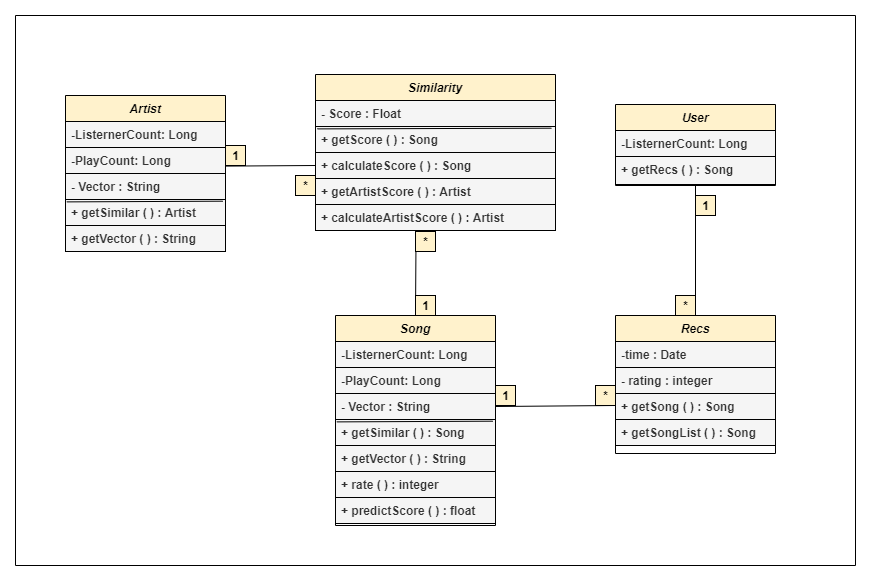

The diagram above was exported from draw.io. Its source (the exported page's mxGraphModel, read from the mxfile embedded in the PNG):
<mxGraphModel dx="1422" dy="1991" grid="1" gridSize="10" guides="1" tooltips="1" connect="1" arrows="1" fold="1" page="1" pageScale="1" pageWidth="827" pageHeight="1169" math="0" shadow="0">
  <root>
    <mxCell id="WIyWlLk6GJQsqaUBKTNV-0" />
    <mxCell id="WIyWlLk6GJQsqaUBKTNV-1" parent="WIyWlLk6GJQsqaUBKTNV-0" />
    <mxCell id="zkfFHV4jXpPFQw0GAbJ--0" value="Artist" style="swimlane;fontStyle=3;align=center;verticalAlign=top;childLayout=stackLayout;horizontal=1;startSize=26;horizontalStack=0;resizeParent=1;resizeLast=0;collapsible=1;marginBottom=0;rounded=0;shadow=0;strokeWidth=1;fillColor=#fff2cc;strokeColor=#000000;" parent="WIyWlLk6GJQsqaUBKTNV-1" vertex="1">
      <mxGeometry x="90" y="-150" width="160" height="156" as="geometry">
        <mxRectangle x="230" y="140" width="160" height="26" as="alternateBounds" />
      </mxGeometry>
    </mxCell>
    <mxCell id="v_sQa9J0me566jJ-YGLV-3" value="-ListernerCount: Long" style="text;align=left;verticalAlign=top;spacingLeft=4;spacingRight=4;overflow=hidden;rotatable=0;points=[[0,0.5],[1,0.5]];portConstraint=eastwest;fontStyle=1;fillColor=#f5f5f5;strokeColor=#000000;fontColor=#333333;" parent="zkfFHV4jXpPFQw0GAbJ--0" vertex="1">
      <mxGeometry y="26" width="160" height="26" as="geometry" />
    </mxCell>
    <mxCell id="QW5HkRZN9neh_6toELBV-0" value="-PlayCount: Long" style="text;align=left;verticalAlign=top;spacingLeft=4;spacingRight=4;overflow=hidden;rotatable=0;points=[[0,0.5],[1,0.5]];portConstraint=eastwest;fontStyle=1;fillColor=#f5f5f5;strokeColor=#000000;fontColor=#333333;" parent="zkfFHV4jXpPFQw0GAbJ--0" vertex="1">
      <mxGeometry y="52" width="160" height="26" as="geometry" />
    </mxCell>
    <mxCell id="QW5HkRZN9neh_6toELBV-1" value="- Vector : String" style="text;align=left;verticalAlign=top;spacingLeft=4;spacingRight=4;overflow=hidden;rotatable=0;points=[[0,0.5],[1,0.5]];portConstraint=eastwest;fontStyle=1;fillColor=#f5f5f5;strokeColor=#000000;fontColor=#333333;" parent="zkfFHV4jXpPFQw0GAbJ--0" vertex="1">
      <mxGeometry y="78" width="160" height="26" as="geometry" />
    </mxCell>
    <mxCell id="QW5HkRZN9neh_6toELBV-18" value="+ getSimilar ( ) : Artist" style="text;align=left;verticalAlign=top;spacingLeft=4;spacingRight=4;overflow=hidden;rotatable=0;points=[[0,0.5],[1,0.5]];portConstraint=eastwest;fontStyle=1;fillColor=#f5f5f5;strokeColor=#000000;fontColor=#333333;" parent="zkfFHV4jXpPFQw0GAbJ--0" vertex="1">
      <mxGeometry y="104" width="160" height="26" as="geometry" />
    </mxCell>
    <mxCell id="QW5HkRZN9neh_6toELBV-17" style="rounded=1;orthogonalLoop=1;jettySize=auto;html=1;entryX=0.983;entryY=0.065;entryDx=0;entryDy=0;endArrow=none;endFill=0;fontStyle=1;exitX=0.008;exitY=1.092;exitDx=0;exitDy=0;exitPerimeter=0;entryPerimeter=0;fillColor=#fff2cc;strokeColor=#000000;" parent="zkfFHV4jXpPFQw0GAbJ--0" source="QW5HkRZN9neh_6toELBV-1" target="QW5HkRZN9neh_6toELBV-18" edge="1">
      <mxGeometry relative="1" as="geometry">
        <mxPoint x="525" y="345" as="sourcePoint" />
        <mxPoint x="639.9999999999998" y="250" as="targetPoint" />
        <Array as="points" />
      </mxGeometry>
    </mxCell>
    <mxCell id="QW5HkRZN9neh_6toELBV-8" value="+ getVector ( ) : String" style="text;align=left;verticalAlign=top;spacingLeft=4;spacingRight=4;overflow=hidden;rotatable=0;points=[[0,0.5],[1,0.5]];portConstraint=eastwest;fontStyle=1;fillColor=#f5f5f5;strokeColor=#000000;fontColor=#333333;" parent="zkfFHV4jXpPFQw0GAbJ--0" vertex="1">
      <mxGeometry y="130" width="160" height="26" as="geometry" />
    </mxCell>
    <mxCell id="N0fo_czpuOjXfaV0NV17-51" value="" style="endArrow=none;html=1;rounded=0;align=center;verticalAlign=bottom;labelBackgroundColor=none;fontStyle=1;fillColor=#fff2cc;strokeColor=#000000;" parent="WIyWlLk6GJQsqaUBKTNV-1" edge="1">
      <mxGeometry relative="1" as="geometry">
        <mxPoint x="880" y="320" as="targetPoint" />
        <mxPoint x="40" y="320" as="sourcePoint" />
      </mxGeometry>
    </mxCell>
    <mxCell id="N0fo_czpuOjXfaV0NV17-52" value="" style="endArrow=none;html=1;rounded=0;align=center;verticalAlign=bottom;labelBackgroundColor=none;fontStyle=1;fillColor=#fff2cc;strokeColor=#000000;" parent="WIyWlLk6GJQsqaUBKTNV-1" edge="1">
      <mxGeometry relative="1" as="geometry">
        <mxPoint x="880" y="-230" as="targetPoint" />
        <mxPoint x="40" y="-230" as="sourcePoint" />
      </mxGeometry>
    </mxCell>
    <mxCell id="N0fo_czpuOjXfaV0NV17-53" value="" style="endArrow=none;html=1;rounded=0;align=center;verticalAlign=bottom;labelBackgroundColor=none;fontStyle=1;fillColor=#fff2cc;strokeColor=#000000;" parent="WIyWlLk6GJQsqaUBKTNV-1" edge="1">
      <mxGeometry relative="1" as="geometry">
        <mxPoint x="880" y="320" as="targetPoint" />
        <mxPoint x="880" y="-230" as="sourcePoint" />
      </mxGeometry>
    </mxCell>
    <mxCell id="N0fo_czpuOjXfaV0NV17-54" value="" style="endArrow=none;html=1;rounded=0;align=center;verticalAlign=bottom;labelBackgroundColor=none;fontStyle=1;fillColor=#fff2cc;strokeColor=#000000;" parent="WIyWlLk6GJQsqaUBKTNV-1" edge="1">
      <mxGeometry relative="1" as="geometry">
        <mxPoint x="40" y="320" as="targetPoint" />
        <mxPoint x="40" y="-230" as="sourcePoint" />
      </mxGeometry>
    </mxCell>
    <mxCell id="v_sQa9J0me566jJ-YGLV-33" value="" style="endArrow=none;html=1;rounded=0;align=center;verticalAlign=bottom;labelBackgroundColor=none;fontStyle=1;entryX=0;entryY=0.5;entryDx=0;entryDy=0;exitX=0.008;exitY=1.03;exitDx=0;exitDy=0;exitPerimeter=0;fillColor=#fff2cc;strokeColor=#000000;" parent="WIyWlLk6GJQsqaUBKTNV-1" source="z7cO3X4h5A6JQuddIkKV-0" target="QW5HkRZN9neh_6toELBV-25" edge="1">
      <mxGeometry relative="1" as="geometry">
        <mxPoint x="381.96000000000004" y="-227.00000000000023" as="targetPoint" />
        <mxPoint x="185" y="-171" as="sourcePoint" />
      </mxGeometry>
    </mxCell>
    <mxCell id="QW5HkRZN9neh_6toELBV-19" value="Similarity" style="swimlane;fontStyle=3;align=center;verticalAlign=top;childLayout=stackLayout;horizontal=1;startSize=26;horizontalStack=0;resizeParent=1;resizeLast=0;collapsible=1;marginBottom=0;rounded=0;shadow=0;strokeWidth=1;fillColor=#fff2cc;strokeColor=#000000;" parent="WIyWlLk6GJQsqaUBKTNV-1" vertex="1">
      <mxGeometry x="340" y="-171" width="240" height="156" as="geometry">
        <mxRectangle x="230" y="140" width="160" height="26" as="alternateBounds" />
      </mxGeometry>
    </mxCell>
    <mxCell id="QW5HkRZN9neh_6toELBV-22" value="- Score : Float" style="text;align=left;verticalAlign=top;spacingLeft=4;spacingRight=4;overflow=hidden;rotatable=0;points=[[0,0.5],[1,0.5]];portConstraint=eastwest;fontStyle=1;fillColor=#f5f5f5;strokeColor=#000000;fontColor=#333333;" parent="QW5HkRZN9neh_6toELBV-19" vertex="1">
      <mxGeometry y="26" width="240" height="26" as="geometry" />
    </mxCell>
    <mxCell id="QW5HkRZN9neh_6toELBV-23" value="+ getScore ( ) : Song" style="text;align=left;verticalAlign=top;spacingLeft=4;spacingRight=4;overflow=hidden;rotatable=0;points=[[0,0.5],[1,0.5]];portConstraint=eastwest;fontStyle=1;fillColor=#f5f5f5;strokeColor=#000000;fontColor=#333333;" parent="QW5HkRZN9neh_6toELBV-19" vertex="1">
      <mxGeometry y="52" width="240" height="26" as="geometry" />
    </mxCell>
    <mxCell id="QW5HkRZN9neh_6toELBV-24" style="rounded=1;orthogonalLoop=1;jettySize=auto;html=1;entryX=0.983;entryY=0.065;entryDx=0;entryDy=0;endArrow=none;endFill=0;fontStyle=1;exitX=0.008;exitY=1.092;exitDx=0;exitDy=0;exitPerimeter=0;entryPerimeter=0;fillColor=#fff2cc;strokeColor=#000000;" parent="QW5HkRZN9neh_6toELBV-19" source="QW5HkRZN9neh_6toELBV-22" target="QW5HkRZN9neh_6toELBV-23" edge="1">
      <mxGeometry relative="1" as="geometry">
        <mxPoint x="525" y="345" as="sourcePoint" />
        <mxPoint x="639.9999999999998" y="250" as="targetPoint" />
        <Array as="points" />
      </mxGeometry>
    </mxCell>
    <mxCell id="QW5HkRZN9neh_6toELBV-25" value="+ calculateScore ( ) : Song" style="text;align=left;verticalAlign=top;spacingLeft=4;spacingRight=4;overflow=hidden;rotatable=0;points=[[0,0.5],[1,0.5]];portConstraint=eastwest;fontStyle=1;fillColor=#f5f5f5;strokeColor=#000000;fontColor=#333333;" parent="QW5HkRZN9neh_6toELBV-19" vertex="1">
      <mxGeometry y="78" width="240" height="26" as="geometry" />
    </mxCell>
    <mxCell id="QW5HkRZN9neh_6toELBV-26" value="+ getArtistScore ( ) : Artist" style="text;align=left;verticalAlign=top;spacingLeft=4;spacingRight=4;overflow=hidden;rotatable=0;points=[[0,0.5],[1,0.5]];portConstraint=eastwest;fontStyle=1;fillColor=#f5f5f5;strokeColor=#000000;fontColor=#333333;" parent="QW5HkRZN9neh_6toELBV-19" vertex="1">
      <mxGeometry y="104" width="240" height="26" as="geometry" />
    </mxCell>
    <mxCell id="QW5HkRZN9neh_6toELBV-27" value="+ calculateArtistScore ( ) : Artist" style="text;align=left;verticalAlign=top;spacingLeft=4;spacingRight=4;overflow=hidden;rotatable=0;points=[[0,0.5],[1,0.5]];portConstraint=eastwest;fontStyle=1;fillColor=#f5f5f5;strokeColor=#000000;fontColor=#333333;" parent="QW5HkRZN9neh_6toELBV-19" vertex="1">
      <mxGeometry y="130" width="240" height="26" as="geometry" />
    </mxCell>
    <mxCell id="QW5HkRZN9neh_6toELBV-28" value="User" style="swimlane;fontStyle=3;align=center;verticalAlign=top;childLayout=stackLayout;horizontal=1;startSize=26;horizontalStack=0;resizeParent=1;resizeLast=0;collapsible=1;marginBottom=0;rounded=0;shadow=0;strokeWidth=1;fillColor=#fff2cc;strokeColor=#000000;" parent="WIyWlLk6GJQsqaUBKTNV-1" vertex="1">
      <mxGeometry x="640" y="-141" width="160" height="81" as="geometry">
        <mxRectangle x="230" y="140" width="160" height="26" as="alternateBounds" />
      </mxGeometry>
    </mxCell>
    <mxCell id="QW5HkRZN9neh_6toELBV-29" value="-ListernerCount: Long" style="text;align=left;verticalAlign=top;spacingLeft=4;spacingRight=4;overflow=hidden;rotatable=0;points=[[0,0.5],[1,0.5]];portConstraint=eastwest;fontStyle=1;fillColor=#f5f5f5;strokeColor=#000000;fontColor=#333333;" parent="QW5HkRZN9neh_6toELBV-28" vertex="1">
      <mxGeometry y="26" width="160" height="26" as="geometry" />
    </mxCell>
    <mxCell id="QW5HkRZN9neh_6toELBV-33" style="rounded=1;orthogonalLoop=1;jettySize=auto;html=1;endArrow=none;endFill=0;fontStyle=1;fillColor=#fff2cc;strokeColor=#000000;" parent="QW5HkRZN9neh_6toELBV-28" edge="1">
      <mxGeometry relative="1" as="geometry">
        <mxPoint x="1" y="54" as="sourcePoint" />
        <mxPoint x="157" y="54" as="targetPoint" />
        <Array as="points" />
      </mxGeometry>
    </mxCell>
    <mxCell id="QW5HkRZN9neh_6toELBV-36" value="+ getRecs ( ) : Song" style="text;align=left;verticalAlign=top;spacingLeft=4;spacingRight=4;overflow=hidden;rotatable=0;points=[[0,0.5],[1,0.5]];portConstraint=eastwest;fontStyle=1;fillColor=#f5f5f5;strokeColor=#000000;fontColor=#333333;" parent="QW5HkRZN9neh_6toELBV-28" vertex="1">
      <mxGeometry y="52" width="160" height="28" as="geometry" />
    </mxCell>
    <mxCell id="QW5HkRZN9neh_6toELBV-37" value="Recs" style="swimlane;fontStyle=3;align=center;verticalAlign=top;childLayout=stackLayout;horizontal=1;startSize=26;horizontalStack=0;resizeParent=1;resizeLast=0;collapsible=1;marginBottom=0;rounded=0;shadow=0;strokeWidth=1;fillColor=#fff2cc;strokeColor=#000000;" parent="WIyWlLk6GJQsqaUBKTNV-1" vertex="1">
      <mxGeometry x="640" y="70" width="160" height="138" as="geometry">
        <mxRectangle x="230" y="140" width="160" height="26" as="alternateBounds" />
      </mxGeometry>
    </mxCell>
    <mxCell id="QW5HkRZN9neh_6toELBV-38" value="-time : Date" style="text;align=left;verticalAlign=top;spacingLeft=4;spacingRight=4;overflow=hidden;rotatable=0;points=[[0,0.5],[1,0.5]];portConstraint=eastwest;fontStyle=1;fillColor=#f5f5f5;strokeColor=#000000;fontColor=#333333;" parent="QW5HkRZN9neh_6toELBV-37" vertex="1">
      <mxGeometry y="26" width="160" height="26" as="geometry" />
    </mxCell>
    <mxCell id="QW5HkRZN9neh_6toELBV-39" value="- rating : integer" style="text;align=left;verticalAlign=top;spacingLeft=4;spacingRight=4;overflow=hidden;rotatable=0;points=[[0,0.5],[1,0.5]];portConstraint=eastwest;fontStyle=1;fillColor=#f5f5f5;strokeColor=#000000;fontColor=#333333;" parent="QW5HkRZN9neh_6toELBV-37" vertex="1">
      <mxGeometry y="52" width="160" height="26" as="geometry" />
    </mxCell>
    <mxCell id="QW5HkRZN9neh_6toELBV-42" style="rounded=1;orthogonalLoop=1;jettySize=auto;html=1;endArrow=none;endFill=0;fontStyle=1;fillColor=#fff2cc;strokeColor=#000000;" parent="QW5HkRZN9neh_6toELBV-37" edge="1">
      <mxGeometry relative="1" as="geometry">
        <mxPoint y="80" as="sourcePoint" />
        <mxPoint x="157" y="80" as="targetPoint" />
        <Array as="points" />
      </mxGeometry>
    </mxCell>
    <mxCell id="QW5HkRZN9neh_6toELBV-44" value="+ getSong ( ) : Song" style="text;align=left;verticalAlign=top;spacingLeft=4;spacingRight=4;overflow=hidden;rotatable=0;points=[[0,0.5],[1,0.5]];portConstraint=eastwest;fontStyle=1;fillColor=#f5f5f5;strokeColor=#000000;fontColor=#333333;" parent="QW5HkRZN9neh_6toELBV-37" vertex="1">
      <mxGeometry y="78" width="160" height="26" as="geometry" />
    </mxCell>
    <mxCell id="QW5HkRZN9neh_6toELBV-45" value="+ getSongList ( ) : Song" style="text;align=left;verticalAlign=top;spacingLeft=4;spacingRight=4;overflow=hidden;rotatable=0;points=[[0,0.5],[1,0.5]];portConstraint=eastwest;fontStyle=1;fillColor=#f5f5f5;strokeColor=#000000;fontColor=#333333;" parent="QW5HkRZN9neh_6toELBV-37" vertex="1">
      <mxGeometry y="104" width="160" height="26" as="geometry" />
    </mxCell>
    <mxCell id="QW5HkRZN9neh_6toELBV-46" value="Song" style="swimlane;fontStyle=3;align=center;verticalAlign=top;childLayout=stackLayout;horizontal=1;startSize=26;horizontalStack=0;resizeParent=1;resizeLast=0;collapsible=1;marginBottom=0;rounded=0;shadow=0;strokeWidth=1;fillColor=#fff2cc;strokeColor=#000000;" parent="WIyWlLk6GJQsqaUBKTNV-1" vertex="1">
      <mxGeometry x="360" y="70" width="160" height="210" as="geometry">
        <mxRectangle x="230" y="140" width="160" height="26" as="alternateBounds" />
      </mxGeometry>
    </mxCell>
    <mxCell id="QW5HkRZN9neh_6toELBV-47" value="-ListernerCount: Long" style="text;align=left;verticalAlign=top;spacingLeft=4;spacingRight=4;overflow=hidden;rotatable=0;points=[[0,0.5],[1,0.5]];portConstraint=eastwest;fontStyle=1;fillColor=#f5f5f5;strokeColor=#000000;fontColor=#333333;" parent="QW5HkRZN9neh_6toELBV-46" vertex="1">
      <mxGeometry y="26" width="160" height="26" as="geometry" />
    </mxCell>
    <mxCell id="QW5HkRZN9neh_6toELBV-48" value="-PlayCount: Long" style="text;align=left;verticalAlign=top;spacingLeft=4;spacingRight=4;overflow=hidden;rotatable=0;points=[[0,0.5],[1,0.5]];portConstraint=eastwest;fontStyle=1;fillColor=#f5f5f5;strokeColor=#000000;fontColor=#333333;" parent="QW5HkRZN9neh_6toELBV-46" vertex="1">
      <mxGeometry y="52" width="160" height="26" as="geometry" />
    </mxCell>
    <mxCell id="QW5HkRZN9neh_6toELBV-49" value="- Vector : String" style="text;align=left;verticalAlign=top;spacingLeft=4;spacingRight=4;overflow=hidden;rotatable=0;points=[[0,0.5],[1,0.5]];portConstraint=eastwest;fontStyle=1;fillColor=#f5f5f5;strokeColor=#000000;fontColor=#333333;" parent="QW5HkRZN9neh_6toELBV-46" vertex="1">
      <mxGeometry y="78" width="160" height="26" as="geometry" />
    </mxCell>
    <mxCell id="QW5HkRZN9neh_6toELBV-50" value="+ getSimilar ( ) : Song" style="text;align=left;verticalAlign=top;spacingLeft=4;spacingRight=4;overflow=hidden;rotatable=0;points=[[0,0.5],[1,0.5]];portConstraint=eastwest;fontStyle=1;fillColor=#f5f5f5;strokeColor=#000000;fontColor=#333333;" parent="QW5HkRZN9neh_6toELBV-46" vertex="1">
      <mxGeometry y="104" width="160" height="26" as="geometry" />
    </mxCell>
    <mxCell id="QW5HkRZN9neh_6toELBV-51" style="rounded=1;orthogonalLoop=1;jettySize=auto;html=1;entryX=0.983;entryY=0.065;entryDx=0;entryDy=0;endArrow=none;endFill=0;fontStyle=1;exitX=0.008;exitY=1.092;exitDx=0;exitDy=0;exitPerimeter=0;entryPerimeter=0;fillColor=#fff2cc;strokeColor=#000000;" parent="QW5HkRZN9neh_6toELBV-46" source="QW5HkRZN9neh_6toELBV-49" target="QW5HkRZN9neh_6toELBV-50" edge="1">
      <mxGeometry relative="1" as="geometry">
        <mxPoint x="525" y="345" as="sourcePoint" />
        <mxPoint x="639.9999999999998" y="250" as="targetPoint" />
        <Array as="points" />
      </mxGeometry>
    </mxCell>
    <mxCell id="QW5HkRZN9neh_6toELBV-55" value="+ getVector ( ) : String" style="text;align=left;verticalAlign=top;spacingLeft=4;spacingRight=4;overflow=hidden;rotatable=0;points=[[0,0.5],[1,0.5]];portConstraint=eastwest;fontStyle=1;fillColor=#f5f5f5;strokeColor=#000000;fontColor=#333333;" parent="QW5HkRZN9neh_6toELBV-46" vertex="1">
      <mxGeometry y="130" width="160" height="26" as="geometry" />
    </mxCell>
    <mxCell id="QW5HkRZN9neh_6toELBV-56" value="+ rate ( ) : integer" style="text;align=left;verticalAlign=top;spacingLeft=4;spacingRight=4;overflow=hidden;rotatable=0;points=[[0,0.5],[1,0.5]];portConstraint=eastwest;fontStyle=1;fillColor=#f5f5f5;strokeColor=#000000;fontColor=#333333;" parent="QW5HkRZN9neh_6toELBV-46" vertex="1">
      <mxGeometry y="156" width="160" height="26" as="geometry" />
    </mxCell>
    <mxCell id="QW5HkRZN9neh_6toELBV-57" value="+ predictScore ( ) : float" style="text;align=left;verticalAlign=top;spacingLeft=4;spacingRight=4;overflow=hidden;rotatable=0;points=[[0,0.5],[1,0.5]];portConstraint=eastwest;fontStyle=1;fillColor=#f5f5f5;strokeColor=#000000;fontColor=#333333;" parent="QW5HkRZN9neh_6toELBV-46" vertex="1">
      <mxGeometry y="182" width="160" height="26" as="geometry" />
    </mxCell>
    <mxCell id="z7cO3X4h5A6JQuddIkKV-0" value="1" style="text;html=1;align=center;verticalAlign=middle;resizable=0;points=[];autosize=1;strokeColor=#000000;fillColor=#fff2cc;fontStyle=1;" parent="WIyWlLk6GJQsqaUBKTNV-1" vertex="1">
      <mxGeometry x="250" y="-100" width="20" height="20" as="geometry" />
    </mxCell>
    <mxCell id="z7cO3X4h5A6JQuddIkKV-2" value="*" style="text;html=1;align=center;verticalAlign=middle;resizable=0;points=[];autosize=1;strokeColor=#000000;fillColor=#fff2cc;fontStyle=1;" parent="WIyWlLk6GJQsqaUBKTNV-1" vertex="1">
      <mxGeometry x="320" y="-70" width="20" height="20" as="geometry" />
    </mxCell>
    <mxCell id="z7cO3X4h5A6JQuddIkKV-3" value="" style="endArrow=none;html=1;rounded=0;align=center;verticalAlign=bottom;labelBackgroundColor=none;fontStyle=1;entryX=0.419;entryY=1.026;entryDx=0;entryDy=0;exitX=0.5;exitY=0;exitDx=0;exitDy=0;entryPerimeter=0;fillColor=#fff2cc;strokeColor=#000000;" parent="WIyWlLk6GJQsqaUBKTNV-1" source="QW5HkRZN9neh_6toELBV-46" target="QW5HkRZN9neh_6toELBV-27" edge="1">
      <mxGeometry relative="1" as="geometry">
        <mxPoint x="350" y="-67.5" as="targetPoint" />
        <mxPoint x="260.96000000000004" y="-66.99199999999996" as="sourcePoint" />
      </mxGeometry>
    </mxCell>
    <mxCell id="z7cO3X4h5A6JQuddIkKV-5" value="*" style="text;html=1;align=center;verticalAlign=middle;resizable=0;points=[];autosize=1;strokeColor=#000000;fillColor=#fff2cc;fontStyle=1;" parent="WIyWlLk6GJQsqaUBKTNV-1" vertex="1">
      <mxGeometry x="440" y="-14" width="20" height="20" as="geometry" />
    </mxCell>
    <mxCell id="z7cO3X4h5A6JQuddIkKV-6" value="1" style="text;html=1;align=center;verticalAlign=middle;resizable=0;points=[];autosize=1;strokeColor=#000000;fillColor=#fff2cc;fontStyle=1;" parent="WIyWlLk6GJQsqaUBKTNV-1" vertex="1">
      <mxGeometry x="440" y="50" width="20" height="20" as="geometry" />
    </mxCell>
    <mxCell id="z7cO3X4h5A6JQuddIkKV-7" value="" style="endArrow=none;html=1;rounded=0;align=center;verticalAlign=bottom;labelBackgroundColor=none;fontStyle=1;exitX=0.5;exitY=0;exitDx=0;exitDy=0;entryX=0.5;entryY=1;entryDx=0;entryDy=0;fillColor=#fff2cc;strokeColor=#000000;" parent="WIyWlLk6GJQsqaUBKTNV-1" source="QW5HkRZN9neh_6toELBV-37" target="QW5HkRZN9neh_6toELBV-28" edge="1">
      <mxGeometry relative="1" as="geometry">
        <mxPoint x="720" y="-50" as="targetPoint" />
        <mxPoint x="580" y="-79.39999999999986" as="sourcePoint" />
      </mxGeometry>
    </mxCell>
    <mxCell id="z7cO3X4h5A6JQuddIkKV-8" value="1" style="text;html=1;align=center;verticalAlign=middle;resizable=0;points=[];autosize=1;strokeColor=#000000;fillColor=#fff2cc;fontStyle=1;" parent="WIyWlLk6GJQsqaUBKTNV-1" vertex="1">
      <mxGeometry x="720" y="-50" width="20" height="20" as="geometry" />
    </mxCell>
    <mxCell id="z7cO3X4h5A6JQuddIkKV-9" value="*" style="text;html=1;align=center;verticalAlign=middle;resizable=0;points=[];autosize=1;strokeColor=#000000;fillColor=#fff2cc;fontStyle=1;" parent="WIyWlLk6GJQsqaUBKTNV-1" vertex="1">
      <mxGeometry x="700" y="50" width="20" height="20" as="geometry" />
    </mxCell>
    <mxCell id="z7cO3X4h5A6JQuddIkKV-10" value="" style="endArrow=none;html=1;rounded=0;align=center;verticalAlign=bottom;labelBackgroundColor=none;fontStyle=1;entryX=0;entryY=0.5;entryDx=0;entryDy=0;exitX=1;exitY=0.5;exitDx=0;exitDy=0;fillColor=#fff2cc;strokeColor=#000000;" parent="WIyWlLk6GJQsqaUBKTNV-1" source="QW5HkRZN9neh_6toELBV-49" edge="1">
      <mxGeometry relative="1" as="geometry">
        <mxPoint x="640" y="160" as="targetPoint" />
        <mxPoint x="550.1600000000001" y="160.59999999999968" as="sourcePoint" />
      </mxGeometry>
    </mxCell>
    <mxCell id="z7cO3X4h5A6JQuddIkKV-11" value="1" style="text;html=1;align=center;verticalAlign=middle;resizable=0;points=[];autosize=1;strokeColor=#000000;fillColor=#fff2cc;fontStyle=1;" parent="WIyWlLk6GJQsqaUBKTNV-1" vertex="1">
      <mxGeometry x="520" y="140" width="20" height="20" as="geometry" />
    </mxCell>
    <mxCell id="z7cO3X4h5A6JQuddIkKV-12" value="*" style="text;html=1;align=center;verticalAlign=middle;resizable=0;points=[];autosize=1;strokeColor=#000000;fillColor=#fff2cc;fontStyle=1;" parent="WIyWlLk6GJQsqaUBKTNV-1" vertex="1">
      <mxGeometry x="620" y="140" width="20" height="20" as="geometry" />
    </mxCell>
  </root>
</mxGraphModel>